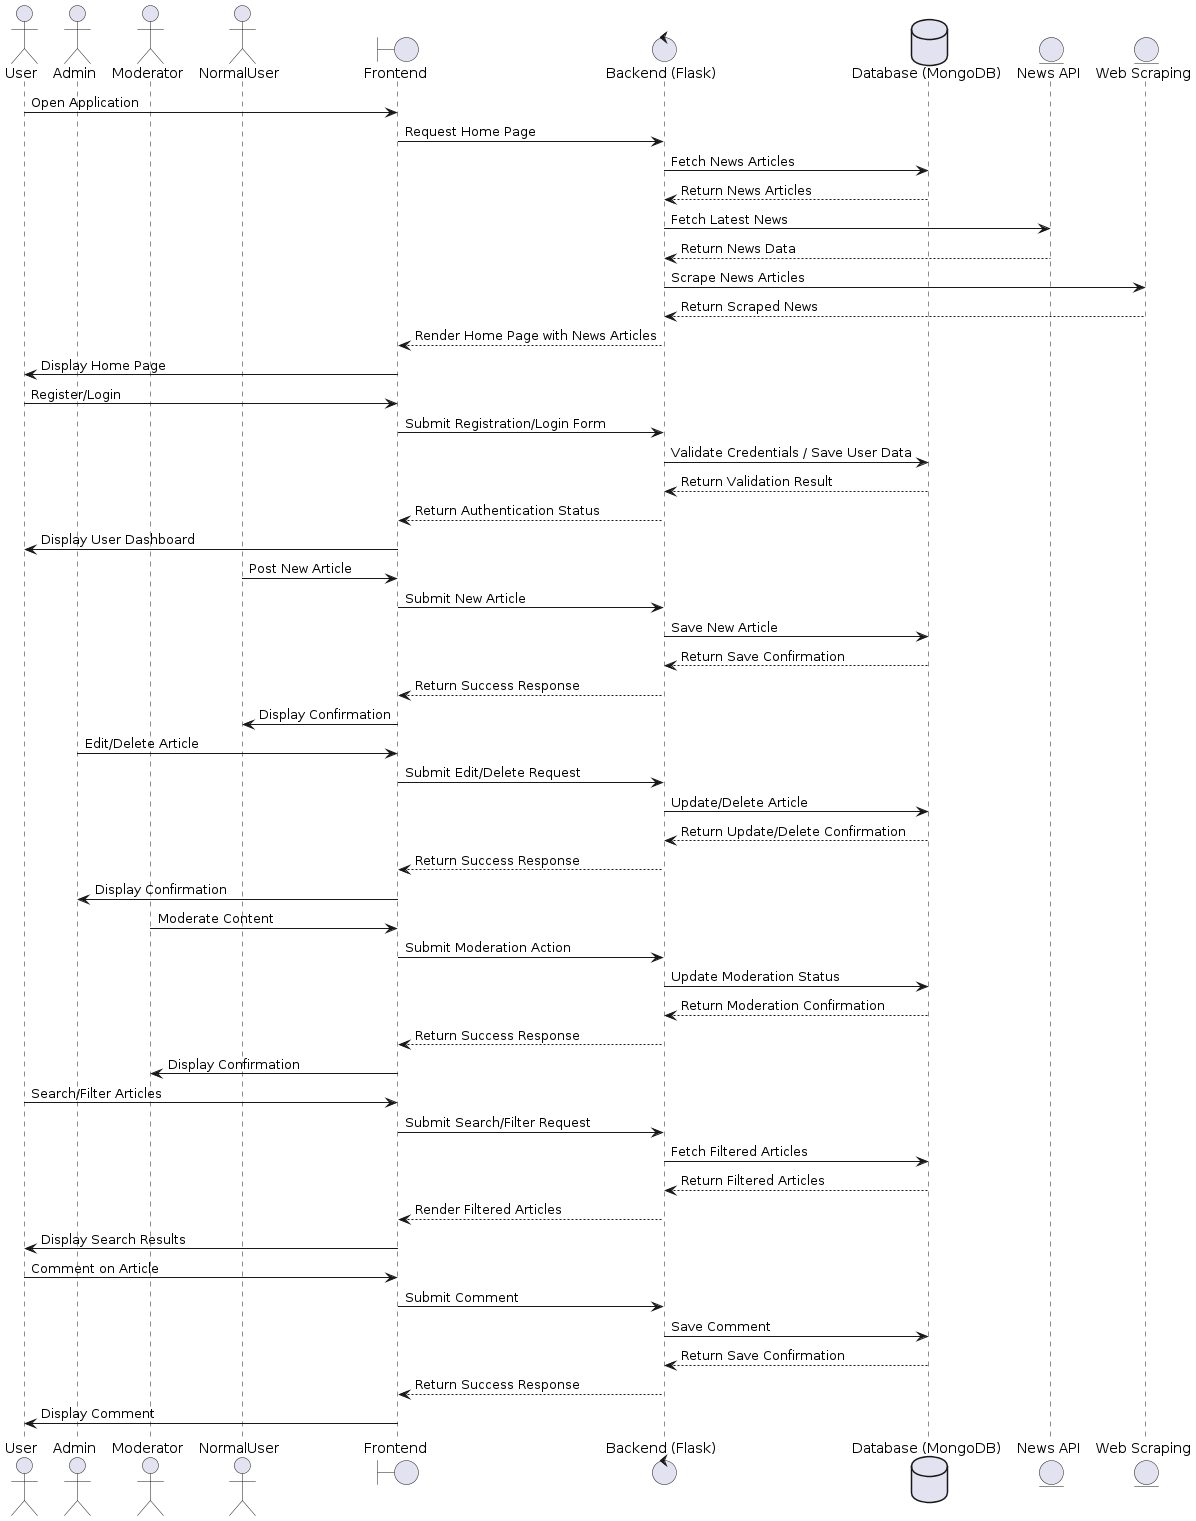

The diagram above was rendered by PlantUML. Its source (embedded in the PNG):
@startuml
actor User
actor Admin
actor Moderator
actor NormalUser
boundary "Frontend" as FE
control "Backend (Flask)" as BE
database "Database (MongoDB)" as DB
entity "News API" as API
entity "Web Scraping" as WS

User -> FE: Open Application
FE -> BE: Request Home Page
BE -> DB: Fetch News Articles
DB --> BE: Return News Articles
BE -> API: Fetch Latest News
API --> BE: Return News Data
BE -> WS: Scrape News Articles
WS --> BE: Return Scraped News
BE --> FE: Render Home Page with News Articles
FE -> User: Display Home Page

User -> FE: Register/Login
FE -> BE: Submit Registration/Login Form
BE -> DB: Validate Credentials / Save User Data
DB --> BE: Return Validation Result
BE --> FE: Return Authentication Status
FE -> User: Display User Dashboard

NormalUser -> FE: Post New Article
FE -> BE: Submit New Article
BE -> DB: Save New Article
DB --> BE: Return Save Confirmation
BE --> FE: Return Success Response
FE -> NormalUser: Display Confirmation

Admin -> FE: Edit/Delete Article
FE -> BE: Submit Edit/Delete Request
BE -> DB: Update/Delete Article
DB --> BE: Return Update/Delete Confirmation
BE --> FE: Return Success Response
FE -> Admin: Display Confirmation

Moderator -> FE: Moderate Content
FE -> BE: Submit Moderation Action
BE -> DB: Update Moderation Status
DB --> BE: Return Moderation Confirmation
BE --> FE: Return Success Response
FE -> Moderator: Display Confirmation

User -> FE: Search/Filter Articles
FE -> BE: Submit Search/Filter Request
BE -> DB: Fetch Filtered Articles
DB --> BE: Return Filtered Articles
BE --> FE: Render Filtered Articles
FE -> User: Display Search Results

User -> FE: Comment on Article
FE -> BE: Submit Comment
BE -> DB: Save Comment
DB --> BE: Return Save Confirmation
BE --> FE: Return Success Response
FE -> User: Display Comment
@enduml